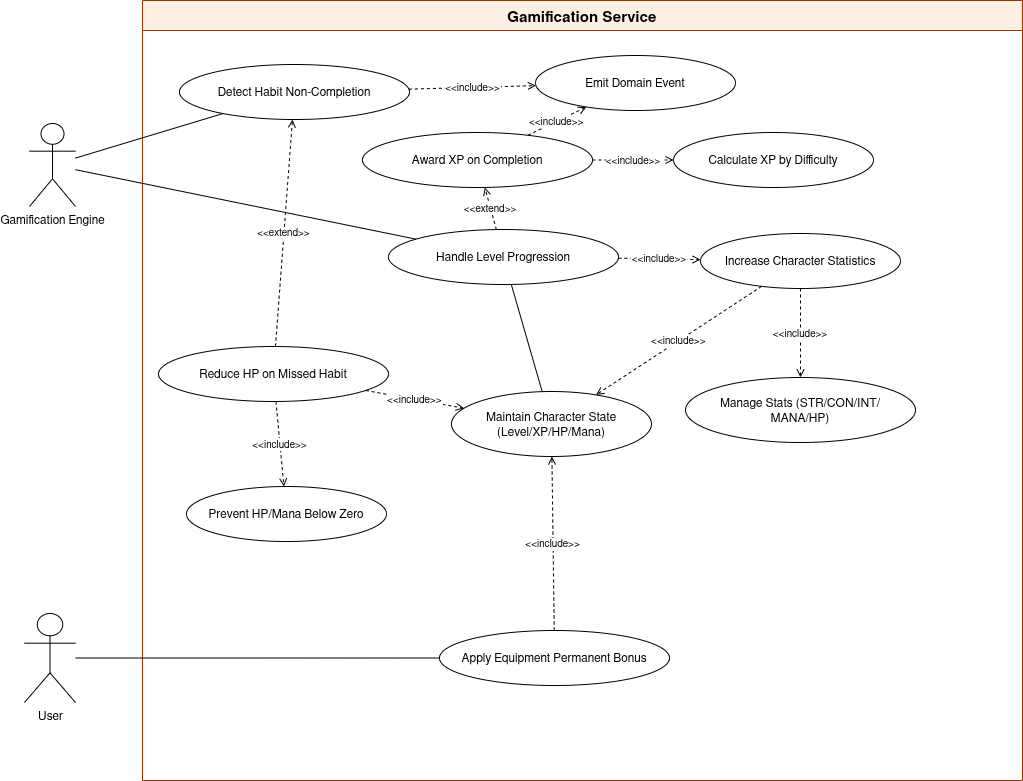

The diagram above was exported from draw.io. Its source (the exported page's mxGraphModel, read from the mxfile embedded in the PNG):
<mxGraphModel dx="868" dy="584" grid="0" gridSize="10" guides="1" tooltips="1" connect="1" arrows="1" fold="1" page="0" pageScale="1" pageWidth="1200" pageHeight="850" math="0" shadow="0">
  <root>
    <mxCell id="0" />
    <mxCell id="1" parent="0" />
    <mxCell id="sys" parent="1" style="swimlane;startSize=30;fontStyle=1;fontSize=15;strokeColor=#993300;fillColor=#FFF0E6;" value="Gamification Service" vertex="1">
      <mxGeometry height="780" width="880" x="160" y="40" as="geometry" />
    </mxCell>
    <mxCell id="uc_award_xp" parent="sys" style="ellipse;whiteSpace=wrap;html=1;fontSize=12;" value="Award XP on Completion" vertex="1">
      <mxGeometry height="55" width="230" x="220" y="132" as="geometry" />
    </mxCell>
    <mxCell id="uc_calc_xp" parent="sys" style="ellipse;whiteSpace=wrap;html=1;fontSize=12;" value="Calculate XP by Difficulty" vertex="1">
      <mxGeometry height="55" width="200" x="531" y="132" as="geometry" />
    </mxCell>
    <mxCell id="inc3" edge="1" parent="sys" source="uc_award_xp" style="endArrow=open;endFill=0;dashed=1;fontSize=10;" target="uc_calc_xp" value="&lt;&lt;include&gt;&gt;">
      <mxGeometry relative="1" as="geometry" />
    </mxCell>
    <mxCell id="uc_maintain_state" parent="sys" style="ellipse;whiteSpace=wrap;html=1;fontSize=12;" value="Maintain Character State&#10;(Level/XP/HP/Mana)" vertex="1">
      <mxGeometry height="65" width="200" x="309" y="391" as="geometry" />
    </mxCell>
    <mxCell id="uc_increase_stats" parent="sys" style="ellipse;whiteSpace=wrap;html=1;fontSize=12;" value="Increase Character Statistics" vertex="1">
      <mxGeometry height="55" width="200" x="558" y="233" as="geometry" />
    </mxCell>
    <mxCell id="inc8" edge="1" parent="sys" source="uc_increase_stats" style="endArrow=open;endFill=0;dashed=1;fontSize=10;" target="uc_maintain_state" value="&lt;&lt;include&gt;&gt;">
      <mxGeometry relative="1" as="geometry" />
    </mxCell>
    <mxCell id="uc_level_up" parent="sys" style="ellipse;whiteSpace=wrap;html=1;fontSize=12;" value="Handle Level Progression" vertex="1">
      <mxGeometry height="55" width="230" x="246" y="229" as="geometry" />
    </mxCell>
    <mxCell id="ext1" edge="1" parent="sys" source="uc_level_up" style="endArrow=open;endFill=0;dashed=1;fontSize=10;" target="uc_award_xp" value="&lt;&lt;extend&gt;&gt;">
      <mxGeometry relative="1" as="geometry" />
    </mxCell>
    <mxCell id="inc4" edge="1" parent="sys" source="uc_level_up" style="endArrow=open;endFill=0;dashed=1;fontSize=10;" target="uc_increase_stats" value="&lt;&lt;include&gt;&gt;">
      <mxGeometry relative="1" as="geometry" />
    </mxCell>
    <mxCell id="e2" edge="1" parent="sys" source="uc_level_up" style="endArrow=none;" target="uc_maintain_state">
      <mxGeometry relative="1" as="geometry" />
    </mxCell>
    <mxCell id="uc_manage_stats" parent="sys" style="ellipse;whiteSpace=wrap;html=1;fontSize=12;" value="Manage Stats (STR/CON/INT/&#10;MANA/HP)" vertex="1">
      <mxGeometry height="65" width="230" x="543" y="377" as="geometry" />
    </mxCell>
    <mxCell id="inc5" edge="1" parent="sys" source="uc_increase_stats" style="endArrow=open;endFill=0;dashed=1;fontSize=10;" target="uc_manage_stats" value="&lt;&lt;include&gt;&gt;">
      <mxGeometry relative="1" as="geometry" />
    </mxCell>
    <mxCell id="uc_reduce_hp" parent="sys" style="ellipse;whiteSpace=wrap;html=1;fontSize=12;" value="Reduce HP on Missed Habit" vertex="1">
      <mxGeometry height="55" width="230" x="16" y="346" as="geometry" />
    </mxCell>
    <mxCell id="inc6" edge="1" parent="sys" source="uc_reduce_hp" style="endArrow=open;endFill=0;dashed=1;fontSize=10;" target="uc_maintain_state" value="&lt;&lt;include&gt;&gt;">
      <mxGeometry relative="1" as="geometry" />
    </mxCell>
    <mxCell id="uc_prevent_zero" parent="sys" style="ellipse;whiteSpace=wrap;html=1;fontSize=12;" value="Prevent HP/Mana Below Zero" vertex="1">
      <mxGeometry height="55" width="200" x="44" y="486" as="geometry" />
    </mxCell>
    <mxCell id="inc7" edge="1" parent="sys" source="uc_reduce_hp" style="endArrow=open;endFill=0;dashed=1;fontSize=10;" target="uc_prevent_zero" value="&lt;&lt;include&gt;&gt;">
      <mxGeometry relative="1" as="geometry" />
    </mxCell>
    <mxCell id="uc_equipment_bonus" parent="sys" style="ellipse;whiteSpace=wrap;html=1;fontSize=12;" value="Apply Equipment Permanent Bonus" vertex="1">
      <mxGeometry height="55" width="230" x="297" y="630" as="geometry" />
    </mxCell>
    <mxCell id="inc9" edge="1" parent="sys" source="uc_equipment_bonus" style="endArrow=open;endFill=0;dashed=1;fontSize=10;" target="uc_maintain_state" value="&lt;&lt;include&gt;&gt;">
      <mxGeometry relative="1" as="geometry" />
    </mxCell>
    <mxCell id="uc_detect" parent="sys" style="ellipse;whiteSpace=wrap;html=1;fontSize=12;" value="Detect Habit Non-Completion" vertex="1">
      <mxGeometry height="55" width="230" x="37" y="64" as="geometry" />
    </mxCell>
    <mxCell id="ext2" edge="1" parent="sys" source="uc_reduce_hp" style="endArrow=open;endFill=0;dashed=1;fontSize=10;" target="uc_detect" value="&lt;&lt;extend&gt;&gt;">
      <mxGeometry relative="1" as="geometry" />
    </mxCell>
    <mxCell id="uc_emit_event" parent="sys" style="ellipse;whiteSpace=wrap;html=1;fontSize=12;" value="Emit Domain Event" vertex="1">
      <mxGeometry height="55" width="200" x="393" y="55" as="geometry" />
    </mxCell>
    <mxCell id="inc1" edge="1" parent="sys" source="uc_detect" style="endArrow=open;endFill=0;dashed=1;fontSize=10;" target="uc_emit_event" value="&lt;&lt;include&gt;&gt;">
      <mxGeometry relative="1" as="geometry" />
    </mxCell>
    <mxCell id="inc2" edge="1" parent="sys" source="uc_award_xp" style="endArrow=open;endFill=0;dashed=1;fontSize=10;" target="uc_emit_event" value="&lt;&lt;include&gt;&gt;">
      <mxGeometry relative="1" as="geometry" />
    </mxCell>
    <mxCell id="e1" edge="1" parent="1" source="nVchMZI0t_C884Nratnz-2" style="endArrow=none;" target="uc_detect">
      <mxGeometry relative="1" as="geometry" />
    </mxCell>
    <mxCell id="e3" edge="1" parent="1" source="nVchMZI0t_C884Nratnz-3" style="endArrow=none;" target="uc_equipment_bonus">
      <mxGeometry relative="1" as="geometry" />
    </mxCell>
    <mxCell id="nVchMZI0t_C884Nratnz-1" edge="1" parent="1" source="nVchMZI0t_C884Nratnz-2" style="endArrow=none;" target="uc_level_up" value="">
      <mxGeometry relative="1" as="geometry">
        <mxPoint x="80" y="152" as="sourcePoint" />
        <mxPoint x="596" y="469" as="targetPoint" />
      </mxGeometry>
    </mxCell>
    <mxCell id="nVchMZI0t_C884Nratnz-2" parent="1" style="shape=umlActor;verticalLabelPosition=bottom;verticalAlign=top;html=1;outlineConnect=0;" value="Gamification Engine" vertex="1">
      <mxGeometry height="83" width="46" x="47" y="163" as="geometry" />
    </mxCell>
    <mxCell id="nVchMZI0t_C884Nratnz-3" parent="1" style="shape=umlActor;verticalLabelPosition=bottom;verticalAlign=top;html=1;outlineConnect=0;" value="User" vertex="1">
      <mxGeometry height="89" width="51" x="42" y="653" as="geometry" />
    </mxCell>
  </root>
</mxGraphModel>